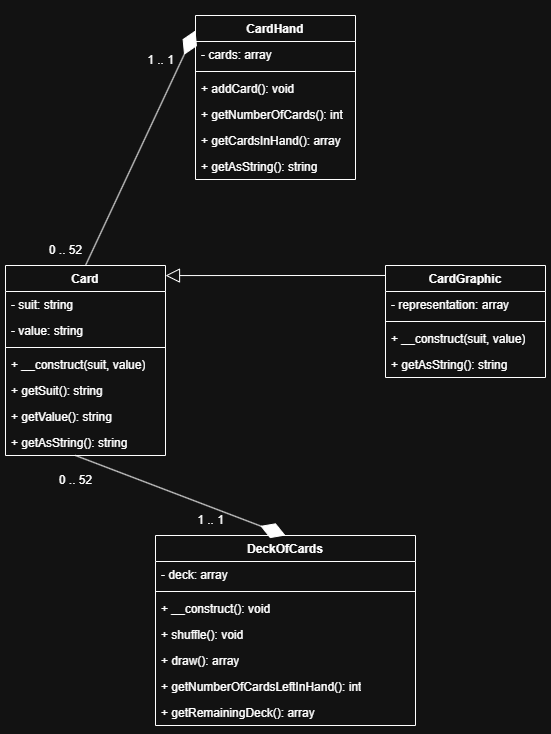

The diagram above was exported from draw.io. Its source (the exported page's mxGraphModel, read from the mxfile embedded in the PNG):
<mxGraphModel dx="1426" dy="751" grid="1" gridSize="10" guides="1" tooltips="1" connect="1" arrows="1" fold="1" page="1" pageScale="1" pageWidth="827" pageHeight="1169" math="0" shadow="0">
  <root>
    <mxCell id="0" />
    <mxCell id="1" parent="0" />
    <mxCell id="ZQmQMLVdZqU33nQSY9d2-1" value="Card" style="swimlane;fontStyle=1;align=center;verticalAlign=top;childLayout=stackLayout;horizontal=1;startSize=26;horizontalStack=0;resizeParent=1;resizeParentMax=0;resizeLast=0;collapsible=1;marginBottom=0;whiteSpace=wrap;html=1;" parent="1" vertex="1">
      <mxGeometry x="50" y="260" width="160" height="190" as="geometry" />
    </mxCell>
    <mxCell id="ZQmQMLVdZqU33nQSY9d2-2" value="- suit: string" style="text;strokeColor=none;fillColor=none;align=left;verticalAlign=top;spacingLeft=4;spacingRight=4;overflow=hidden;rotatable=0;points=[[0,0.5],[1,0.5]];portConstraint=eastwest;whiteSpace=wrap;html=1;" parent="ZQmQMLVdZqU33nQSY9d2-1" vertex="1">
      <mxGeometry y="26" width="160" height="26" as="geometry" />
    </mxCell>
    <mxCell id="ZQmQMLVdZqU33nQSY9d2-5" value="- value: string" style="text;strokeColor=none;fillColor=none;align=left;verticalAlign=top;spacingLeft=4;spacingRight=4;overflow=hidden;rotatable=0;points=[[0,0.5],[1,0.5]];portConstraint=eastwest;whiteSpace=wrap;html=1;" parent="ZQmQMLVdZqU33nQSY9d2-1" vertex="1">
      <mxGeometry y="52" width="160" height="26" as="geometry" />
    </mxCell>
    <mxCell id="ZQmQMLVdZqU33nQSY9d2-3" value="" style="line;strokeWidth=1;fillColor=none;align=left;verticalAlign=middle;spacingTop=-1;spacingLeft=3;spacingRight=3;rotatable=0;labelPosition=right;points=[];portConstraint=eastwest;strokeColor=inherit;" parent="ZQmQMLVdZqU33nQSY9d2-1" vertex="1">
      <mxGeometry y="78" width="160" height="8" as="geometry" />
    </mxCell>
    <mxCell id="ZQmQMLVdZqU33nQSY9d2-4" value="+ __construct(suit, value)" style="text;strokeColor=none;fillColor=none;align=left;verticalAlign=top;spacingLeft=4;spacingRight=4;overflow=hidden;rotatable=0;points=[[0,0.5],[1,0.5]];portConstraint=eastwest;whiteSpace=wrap;html=1;" parent="ZQmQMLVdZqU33nQSY9d2-1" vertex="1">
      <mxGeometry y="86" width="160" height="26" as="geometry" />
    </mxCell>
    <mxCell id="ZQmQMLVdZqU33nQSY9d2-6" value="+ getSuit(): string" style="text;strokeColor=none;fillColor=none;align=left;verticalAlign=top;spacingLeft=4;spacingRight=4;overflow=hidden;rotatable=0;points=[[0,0.5],[1,0.5]];portConstraint=eastwest;whiteSpace=wrap;html=1;" parent="ZQmQMLVdZqU33nQSY9d2-1" vertex="1">
      <mxGeometry y="112" width="160" height="26" as="geometry" />
    </mxCell>
    <mxCell id="ZQmQMLVdZqU33nQSY9d2-7" value="+ getValue(): string" style="text;strokeColor=none;fillColor=none;align=left;verticalAlign=top;spacingLeft=4;spacingRight=4;overflow=hidden;rotatable=0;points=[[0,0.5],[1,0.5]];portConstraint=eastwest;whiteSpace=wrap;html=1;" parent="ZQmQMLVdZqU33nQSY9d2-1" vertex="1">
      <mxGeometry y="138" width="160" height="26" as="geometry" />
    </mxCell>
    <mxCell id="ZQmQMLVdZqU33nQSY9d2-8" value="+ getAsString(): string" style="text;strokeColor=none;fillColor=none;align=left;verticalAlign=top;spacingLeft=4;spacingRight=4;overflow=hidden;rotatable=0;points=[[0,0.5],[1,0.5]];portConstraint=eastwest;whiteSpace=wrap;html=1;" parent="ZQmQMLVdZqU33nQSY9d2-1" vertex="1">
      <mxGeometry y="164" width="160" height="26" as="geometry" />
    </mxCell>
    <mxCell id="ZQmQMLVdZqU33nQSY9d2-9" value="CardGraphic" style="swimlane;fontStyle=1;align=center;verticalAlign=top;childLayout=stackLayout;horizontal=1;startSize=26;horizontalStack=0;resizeParent=1;resizeParentMax=0;resizeLast=0;collapsible=1;marginBottom=0;whiteSpace=wrap;html=1;" parent="1" vertex="1">
      <mxGeometry x="430" y="260" width="160" height="112" as="geometry" />
    </mxCell>
    <mxCell id="ZQmQMLVdZqU33nQSY9d2-10" value="- representation: array" style="text;strokeColor=none;fillColor=none;align=left;verticalAlign=top;spacingLeft=4;spacingRight=4;overflow=hidden;rotatable=0;points=[[0,0.5],[1,0.5]];portConstraint=eastwest;whiteSpace=wrap;html=1;" parent="ZQmQMLVdZqU33nQSY9d2-9" vertex="1">
      <mxGeometry y="26" width="160" height="26" as="geometry" />
    </mxCell>
    <mxCell id="ZQmQMLVdZqU33nQSY9d2-11" value="" style="line;strokeWidth=1;fillColor=none;align=left;verticalAlign=middle;spacingTop=-1;spacingLeft=3;spacingRight=3;rotatable=0;labelPosition=right;points=[];portConstraint=eastwest;strokeColor=inherit;" parent="ZQmQMLVdZqU33nQSY9d2-9" vertex="1">
      <mxGeometry y="52" width="160" height="8" as="geometry" />
    </mxCell>
    <mxCell id="ZQmQMLVdZqU33nQSY9d2-12" value="+ __construct(suit, value)" style="text;strokeColor=none;fillColor=none;align=left;verticalAlign=top;spacingLeft=4;spacingRight=4;overflow=hidden;rotatable=0;points=[[0,0.5],[1,0.5]];portConstraint=eastwest;whiteSpace=wrap;html=1;" parent="ZQmQMLVdZqU33nQSY9d2-9" vertex="1">
      <mxGeometry y="60" width="160" height="26" as="geometry" />
    </mxCell>
    <mxCell id="ZQmQMLVdZqU33nQSY9d2-13" value="+ getAsString(): string" style="text;strokeColor=none;fillColor=none;align=left;verticalAlign=top;spacingLeft=4;spacingRight=4;overflow=hidden;rotatable=0;points=[[0,0.5],[1,0.5]];portConstraint=eastwest;whiteSpace=wrap;html=1;" parent="ZQmQMLVdZqU33nQSY9d2-9" vertex="1">
      <mxGeometry y="86" width="160" height="26" as="geometry" />
    </mxCell>
    <mxCell id="ZQmQMLVdZqU33nQSY9d2-14" value="CardHand" style="swimlane;fontStyle=1;align=center;verticalAlign=top;childLayout=stackLayout;horizontal=1;startSize=26;horizontalStack=0;resizeParent=1;resizeParentMax=0;resizeLast=0;collapsible=1;marginBottom=0;whiteSpace=wrap;html=1;" parent="1" vertex="1">
      <mxGeometry x="240" y="10" width="160" height="164" as="geometry" />
    </mxCell>
    <mxCell id="ZQmQMLVdZqU33nQSY9d2-15" value="- cards: array" style="text;strokeColor=none;fillColor=none;align=left;verticalAlign=top;spacingLeft=4;spacingRight=4;overflow=hidden;rotatable=0;points=[[0,0.5],[1,0.5]];portConstraint=eastwest;whiteSpace=wrap;html=1;" parent="ZQmQMLVdZqU33nQSY9d2-14" vertex="1">
      <mxGeometry y="26" width="160" height="26" as="geometry" />
    </mxCell>
    <mxCell id="ZQmQMLVdZqU33nQSY9d2-16" value="" style="line;strokeWidth=1;fillColor=none;align=left;verticalAlign=middle;spacingTop=-1;spacingLeft=3;spacingRight=3;rotatable=0;labelPosition=right;points=[];portConstraint=eastwest;strokeColor=inherit;" parent="ZQmQMLVdZqU33nQSY9d2-14" vertex="1">
      <mxGeometry y="52" width="160" height="8" as="geometry" />
    </mxCell>
    <mxCell id="ZQmQMLVdZqU33nQSY9d2-17" value="+ addCard(): void" style="text;strokeColor=none;fillColor=none;align=left;verticalAlign=top;spacingLeft=4;spacingRight=4;overflow=hidden;rotatable=0;points=[[0,0.5],[1,0.5]];portConstraint=eastwest;whiteSpace=wrap;html=1;" parent="ZQmQMLVdZqU33nQSY9d2-14" vertex="1">
      <mxGeometry y="60" width="160" height="26" as="geometry" />
    </mxCell>
    <mxCell id="ZQmQMLVdZqU33nQSY9d2-18" value="+ getNumberOfCards(): int" style="text;strokeColor=none;fillColor=none;align=left;verticalAlign=top;spacingLeft=4;spacingRight=4;overflow=hidden;rotatable=0;points=[[0,0.5],[1,0.5]];portConstraint=eastwest;whiteSpace=wrap;html=1;" parent="ZQmQMLVdZqU33nQSY9d2-14" vertex="1">
      <mxGeometry y="86" width="160" height="26" as="geometry" />
    </mxCell>
    <mxCell id="ZQmQMLVdZqU33nQSY9d2-19" value="+ getCardsInHand(): array" style="text;strokeColor=none;fillColor=none;align=left;verticalAlign=top;spacingLeft=4;spacingRight=4;overflow=hidden;rotatable=0;points=[[0,0.5],[1,0.5]];portConstraint=eastwest;whiteSpace=wrap;html=1;" parent="ZQmQMLVdZqU33nQSY9d2-14" vertex="1">
      <mxGeometry y="112" width="160" height="26" as="geometry" />
    </mxCell>
    <mxCell id="ZQmQMLVdZqU33nQSY9d2-20" value="+ getAsString(): string" style="text;strokeColor=none;fillColor=none;align=left;verticalAlign=top;spacingLeft=4;spacingRight=4;overflow=hidden;rotatable=0;points=[[0,0.5],[1,0.5]];portConstraint=eastwest;whiteSpace=wrap;html=1;" parent="ZQmQMLVdZqU33nQSY9d2-14" vertex="1">
      <mxGeometry y="138" width="160" height="26" as="geometry" />
    </mxCell>
    <mxCell id="ZQmQMLVdZqU33nQSY9d2-21" value="DeckOfCards" style="swimlane;fontStyle=1;align=center;verticalAlign=top;childLayout=stackLayout;horizontal=1;startSize=26;horizontalStack=0;resizeParent=1;resizeParentMax=0;resizeLast=0;collapsible=1;marginBottom=0;whiteSpace=wrap;html=1;" parent="1" vertex="1">
      <mxGeometry x="200" y="530" width="260" height="190" as="geometry" />
    </mxCell>
    <mxCell id="ZQmQMLVdZqU33nQSY9d2-22" value="- deck: array" style="text;strokeColor=none;fillColor=none;align=left;verticalAlign=top;spacingLeft=4;spacingRight=4;overflow=hidden;rotatable=0;points=[[0,0.5],[1,0.5]];portConstraint=eastwest;whiteSpace=wrap;html=1;" parent="ZQmQMLVdZqU33nQSY9d2-21" vertex="1">
      <mxGeometry y="26" width="260" height="26" as="geometry" />
    </mxCell>
    <mxCell id="ZQmQMLVdZqU33nQSY9d2-23" value="" style="line;strokeWidth=1;fillColor=none;align=left;verticalAlign=middle;spacingTop=-1;spacingLeft=3;spacingRight=3;rotatable=0;labelPosition=right;points=[];portConstraint=eastwest;strokeColor=inherit;" parent="ZQmQMLVdZqU33nQSY9d2-21" vertex="1">
      <mxGeometry y="52" width="260" height="8" as="geometry" />
    </mxCell>
    <mxCell id="ZQmQMLVdZqU33nQSY9d2-24" value="+ __construct(): void" style="text;strokeColor=none;fillColor=none;align=left;verticalAlign=top;spacingLeft=4;spacingRight=4;overflow=hidden;rotatable=0;points=[[0,0.5],[1,0.5]];portConstraint=eastwest;whiteSpace=wrap;html=1;" parent="ZQmQMLVdZqU33nQSY9d2-21" vertex="1">
      <mxGeometry y="60" width="260" height="26" as="geometry" />
    </mxCell>
    <mxCell id="ZQmQMLVdZqU33nQSY9d2-25" value="+ shuffle(): void" style="text;strokeColor=none;fillColor=none;align=left;verticalAlign=top;spacingLeft=4;spacingRight=4;overflow=hidden;rotatable=0;points=[[0,0.5],[1,0.5]];portConstraint=eastwest;whiteSpace=wrap;html=1;" parent="ZQmQMLVdZqU33nQSY9d2-21" vertex="1">
      <mxGeometry y="86" width="260" height="26" as="geometry" />
    </mxCell>
    <mxCell id="ZQmQMLVdZqU33nQSY9d2-26" value="+ draw(): array" style="text;strokeColor=none;fillColor=none;align=left;verticalAlign=top;spacingLeft=4;spacingRight=4;overflow=hidden;rotatable=0;points=[[0,0.5],[1,0.5]];portConstraint=eastwest;whiteSpace=wrap;html=1;" parent="ZQmQMLVdZqU33nQSY9d2-21" vertex="1">
      <mxGeometry y="112" width="260" height="26" as="geometry" />
    </mxCell>
    <mxCell id="ZQmQMLVdZqU33nQSY9d2-27" value="+ getNumberOfCardsLeftInHand(): int" style="text;strokeColor=none;fillColor=none;align=left;verticalAlign=top;spacingLeft=4;spacingRight=4;overflow=hidden;rotatable=0;points=[[0,0.5],[1,0.5]];portConstraint=eastwest;whiteSpace=wrap;html=1;" parent="ZQmQMLVdZqU33nQSY9d2-21" vertex="1">
      <mxGeometry y="138" width="260" height="26" as="geometry" />
    </mxCell>
    <mxCell id="ZQmQMLVdZqU33nQSY9d2-28" value="+ getRemainingDeck(): array" style="text;strokeColor=none;fillColor=none;align=left;verticalAlign=top;spacingLeft=4;spacingRight=4;overflow=hidden;rotatable=0;points=[[0,0.5],[1,0.5]];portConstraint=eastwest;whiteSpace=wrap;html=1;" parent="ZQmQMLVdZqU33nQSY9d2-21" vertex="1">
      <mxGeometry y="164" width="260" height="26" as="geometry" />
    </mxCell>
    <mxCell id="ZQmQMLVdZqU33nQSY9d2-32" value="" style="endArrow=diamondThin;endFill=1;endSize=24;html=1;rounded=0;entryX=0;entryY=0.091;entryDx=0;entryDy=0;entryPerimeter=0;exitX=0.5;exitY=0;exitDx=0;exitDy=0;" parent="1" source="ZQmQMLVdZqU33nQSY9d2-1" target="ZQmQMLVdZqU33nQSY9d2-14" edge="1">
      <mxGeometry width="160" relative="1" as="geometry">
        <mxPoint x="40" y="130" as="sourcePoint" />
        <mxPoint x="200" y="130" as="targetPoint" />
      </mxGeometry>
    </mxCell>
    <mxCell id="ZQmQMLVdZqU33nQSY9d2-35" value="" style="endArrow=block;endFill=0;endSize=12;html=1;rounded=0;exitX=0;exitY=0.089;exitDx=0;exitDy=0;exitPerimeter=0;entryX=1;entryY=0.053;entryDx=0;entryDy=0;entryPerimeter=0;" parent="1" source="ZQmQMLVdZqU33nQSY9d2-9" target="ZQmQMLVdZqU33nQSY9d2-1" edge="1">
      <mxGeometry width="160" relative="1" as="geometry">
        <mxPoint x="240" y="340" as="sourcePoint" />
        <mxPoint x="220" y="271" as="targetPoint" />
      </mxGeometry>
    </mxCell>
    <mxCell id="ZQmQMLVdZqU33nQSY9d2-39" value="0 .. 52" style="text;html=1;align=center;verticalAlign=middle;resizable=0;points=[];autosize=1;strokeColor=none;fillColor=none;" parent="1" vertex="1">
      <mxGeometry x="80" y="230" width="60" height="30" as="geometry" />
    </mxCell>
    <mxCell id="ZQmQMLVdZqU33nQSY9d2-40" value="1 .. 1" style="text;html=1;align=center;verticalAlign=middle;resizable=0;points=[];autosize=1;strokeColor=none;fillColor=none;" parent="1" vertex="1">
      <mxGeometry x="180" y="40" width="50" height="30" as="geometry" />
    </mxCell>
    <mxCell id="ZQmQMLVdZqU33nQSY9d2-41" value="" style="endArrow=diamondThin;endFill=1;endSize=24;html=1;rounded=0;entryX=0.5;entryY=0;entryDx=0;entryDy=0;" parent="1" target="ZQmQMLVdZqU33nQSY9d2-21" edge="1">
      <mxGeometry width="160" relative="1" as="geometry">
        <mxPoint x="120" y="450" as="sourcePoint" />
        <mxPoint x="280" y="450" as="targetPoint" />
      </mxGeometry>
    </mxCell>
    <mxCell id="ZQmQMLVdZqU33nQSY9d2-42" value="1 .. 1" style="text;html=1;align=center;verticalAlign=middle;resizable=0;points=[];autosize=1;strokeColor=none;fillColor=none;" parent="1" vertex="1">
      <mxGeometry x="230" y="500" width="50" height="30" as="geometry" />
    </mxCell>
    <mxCell id="ZQmQMLVdZqU33nQSY9d2-43" value="0 .. 52" style="text;html=1;align=center;verticalAlign=middle;resizable=0;points=[];autosize=1;strokeColor=none;fillColor=none;" parent="1" vertex="1">
      <mxGeometry x="90" y="460" width="60" height="30" as="geometry" />
    </mxCell>
  </root>
</mxGraphModel>